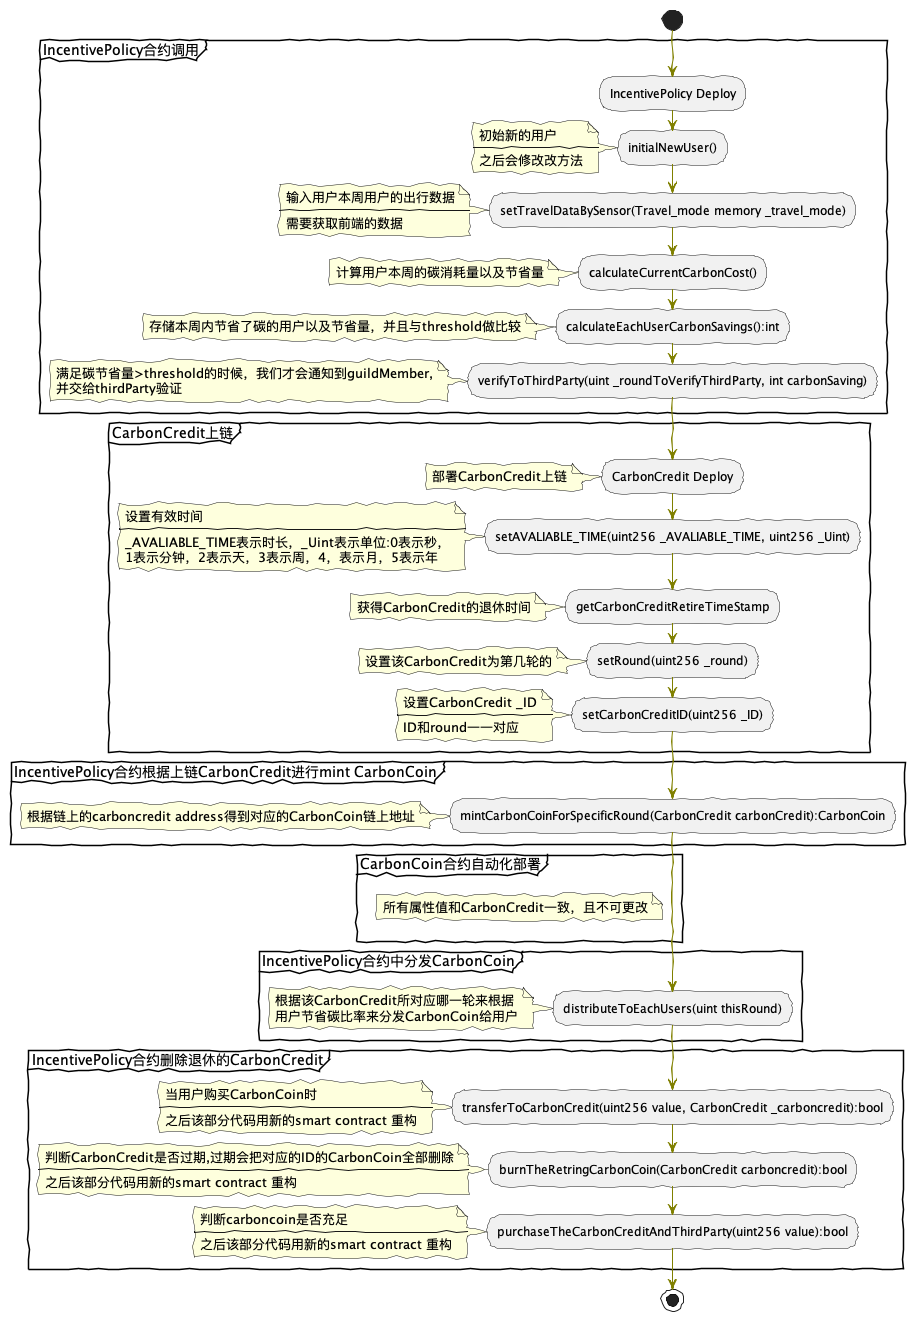

The diagram above was rendered by PlantUML. Its source (embedded in the PNG):
@startuml InteractionToToken

'这个作用将线条模糊和扭曲化
skinparam handwritten true
skinparam packageStyle rectangle actor customer

'下面的这些定  义了角色和用例的一些颜色设置
skinparam usecase {
    BackgroundColor Green
    BorderColor DarkSlateGray
    ArrowColor Olive
    ActorBorderColor black
    ActorFontName Courier
}

start

Partition "IncentivePolicy合约调用"{
:IncentivePolicy Deploy;

:initialNewUser();
    note
        初始新的用户
        ----
        之后会修改改方法
    end note
:setTravelDataBySensor(Travel_mode memory _travel_mode);
    note
        输入用户本周用户的出行数据
        ----
        需要获取前端的数据
    end note
:calculateCurrentCarbonCost();
    note
        计算用户本周的碳消耗量以及节省量
    end note
:calculateEachUserCarbonSavings():int;
    note
        存储本周内节省了碳的用户以及节省量，并且与threshold做比较
    end note
:verifyToThirdParty(uint _roundToVerifyThirdParty, int carbonSaving);
    note
        满足碳节省量>threshold的时候，我们才会通知到guildMember,
        并交给thirdParty验证
    end note
}

Partition "CarbonCredit上链"{
:CarbonCredit Deploy;
    note
        部署CarbonCredit上链
    end note
:setAVALIABLE_TIME(uint256 _AVALIABLE_TIME, uint256 _Uint);
    note
        设置有效时间
        ----
        _AVALIABLE_TIME表示时长，_Uint表示单位:0表示秒，
        1表示分钟，2表示天，3表示周，4，表示月，5表示年
    end note
:getCarbonCreditRetireTimeStamp;
    note
        获得CarbonCredit的退休时间
    end note
:setRound(uint256 _round);
    note
        设置该CarbonCredit为第几轮的
    end note
:setCarbonCreditID(uint256 _ID);
    note
        设置CarbonCredit _ID
        ----
        ID和round一一对应
    end note
}

Partition "IncentivePolicy合约根据上链CarbonCredit进行mint CarbonCoin"{
:mintCarbonCoinForSpecificRound(CarbonCredit carbonCredit):CarbonCoin;
    note
        根据链上的carboncredit address得到对应的CarbonCoin链上地址
    end note
}

Partition "CarbonCoin合约自动化部署"{
    note
        所有属性值和CarbonCredit一致，且不可更改
    end note
}

Partition "IncentivePolicy合约中分发CarbonCoin"{
:distributeToEachUsers(uint thisRound);
    note
        根据该CarbonCredit所对应哪一轮来根据
        用户节省碳比率来分发CarbonCoin给用户
    end note

}

Partition "IncentivePolicy合约删除退休的CarbonCredit"{
:transferToCarbonCredit(uint256 value, CarbonCredit _carboncredit):bool;
    note
        当用户购买CarbonCoin时
        ----
        之后该部分代码用新的smart contract 重构
    end note
:burnTheRetringCarbonCoin(CarbonCredit carboncredit):bool;
    note
        判断CarbonCredit是否过期,过期会把对应的ID的CarbonCoin全部删除
        ----
        之后该部分代码用新的smart contract 重构
    end note
:purchaseTheCarbonCreditAndThirdParty(uint256 value):bool;
    note
        判断carboncoin是否充足
        ----
        之后该部分代码用新的smart contract 重构
    end note
}

stop
@enduml